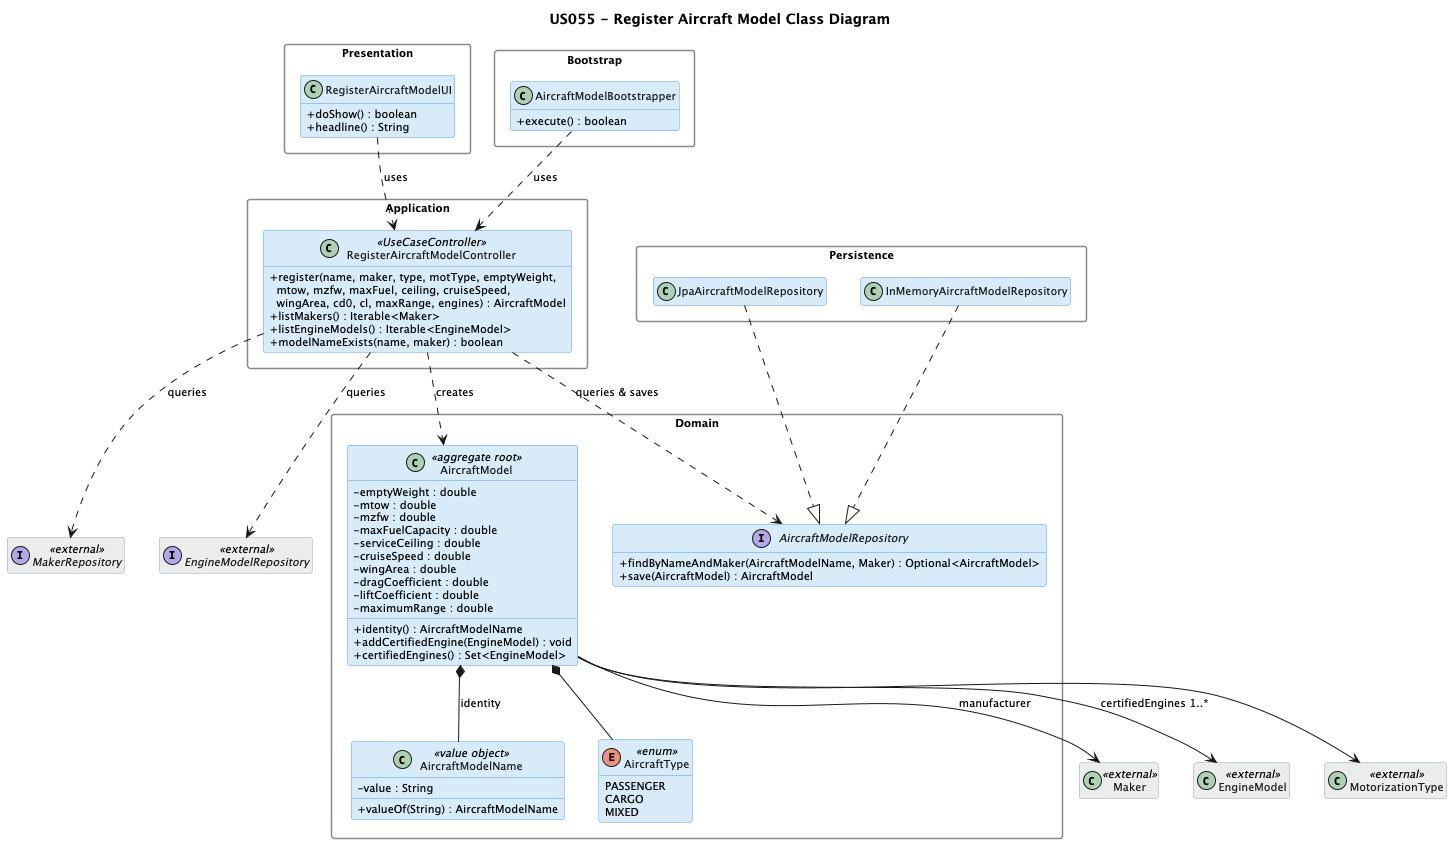

The diagram above was rendered by PlantUML. Its source (embedded in the PNG):
@startuml us055-implementation
title US055 - Register Aircraft Model Class Diagram

skinparam classAttributeIconSize 0
skinparam classBackgroundColor #D6EAF8
skinparam classBorderColor #5B9BD5
skinparam classFontColor #1A1A1A
skinparam packageStyle rectangle
skinparam packageBackgroundColor transparent
skinparam packageBorderColor #888888
skinparam defaultFontSize 11
hide empty members

skinparam class {
    BackgroundColor<<external>> #EAEDED
    BorderColor<<external>> #95A5A6
    FontColor<<external>> #1A1A1A
}

' ============================================
' PRESENTATION
' ============================================
package "Presentation" {
    class RegisterAircraftModelUI {
        + doShow() : boolean
        + headline() : String
    }
}

' ============================================
' APPLICATION
' ============================================
package "Application" {
    class RegisterAircraftModelController <<UseCaseController>> {
        + register(name, maker, type, motType, emptyWeight,\n  mtow, mzfw, maxFuel, ceiling, cruiseSpeed,\n  wingArea, cd0, cl, maxRange, engines) : AircraftModel
        + listMakers() : Iterable<Maker>
        + listEngineModels() : Iterable<EngineModel>
        + modelNameExists(name, maker) : boolean
    }
}

' ============================================
' DOMAIN
' ============================================
package "Domain" {
    class AircraftModel <<aggregate root>> {
        - emptyWeight : double
        - mtow : double
        - mzfw : double
        - maxFuelCapacity : double
        - serviceCeiling : double
        - cruiseSpeed : double
        - wingArea : double
        - dragCoefficient : double
        - liftCoefficient : double
        - maximumRange : double
        + identity() : AircraftModelName
        + addCertifiedEngine(EngineModel) : void
        + certifiedEngines() : Set<EngineModel>
    }
    class AircraftModelName <<value object>> {
        - value : String
        + valueOf(String) : AircraftModelName
    }
    enum AircraftType <<enum>> {
        PASSENGER
        CARGO
        MIXED
    }
    interface AircraftModelRepository {
        + findByNameAndMaker(AircraftModelName, Maker) : Optional<AircraftModel>
        + save(AircraftModel) : AircraftModel
    }
}

' ============================================
' PERSISTENCE
' ============================================
package "Persistence" {
    class JpaAircraftModelRepository
    class InMemoryAircraftModelRepository
}

' ============================================
' BOOTSTRAP
' ============================================
package "Bootstrap" {
    class AircraftModelBootstrapper {
        + execute() : boolean
    }
}

' ============================================
' EXTERNAL (referenced, not modified)
' ============================================
class Maker <<external>> #EAEDED
class EngineModel <<external>> #EAEDED
class MotorizationType <<external>> #EAEDED
interface MakerRepository <<external>> #EAEDED
interface EngineModelRepository <<external>> #EAEDED

' ============================================
' Relationships
' ============================================
RegisterAircraftModelUI ..> RegisterAircraftModelController : uses

RegisterAircraftModelController ..> AircraftModelRepository : queries & saves
RegisterAircraftModelController ..> MakerRepository : queries
RegisterAircraftModelController ..> EngineModelRepository : queries
RegisterAircraftModelController ..> AircraftModel : creates

AircraftModel *-- AircraftModelName : identity
AircraftModel *-- AircraftType
AircraftModel --> Maker : manufacturer
AircraftModel --> EngineModel : certifiedEngines 1..*
AircraftModel --> MotorizationType

JpaAircraftModelRepository ..|> AircraftModelRepository
InMemoryAircraftModelRepository ..|> AircraftModelRepository

AircraftModelBootstrapper ..> RegisterAircraftModelController : uses

@enduml